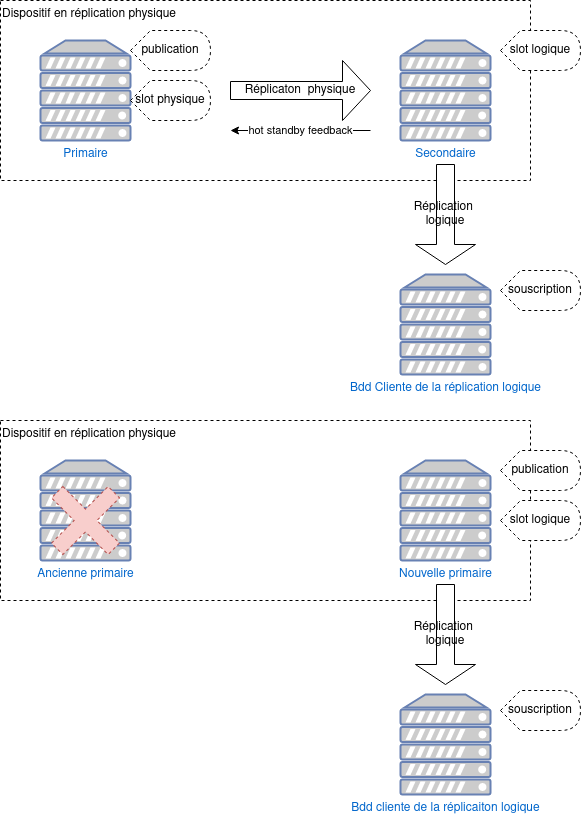

The diagram above was exported from draw.io. Its source (the exported page's mxGraphModel, read from the mxfile embedded in the PNG):
<mxGraphModel dx="1422" dy="725" grid="1" gridSize="10" guides="1" tooltips="1" connect="1" arrows="1" fold="1" page="1" pageScale="1" pageWidth="850" pageHeight="1100" math="0" shadow="0">
  <root>
    <mxCell id="0" />
    <mxCell id="1" parent="0" />
    <mxCell id="-qPHPDzEFQrgnEbNsITe-8" value="&lt;div&gt;Dispositif en réplication physique&lt;br&gt;&lt;/div&gt;" style="rounded=0;whiteSpace=wrap;html=1;dashed=1;align=left;verticalAlign=top;" vertex="1" parent="1">
      <mxGeometry x="80" y="60" width="530" height="180" as="geometry" />
    </mxCell>
    <mxCell id="-qPHPDzEFQrgnEbNsITe-1" value="Primaire" style="fontColor=#0066CC;verticalAlign=top;verticalLabelPosition=bottom;labelPosition=center;align=center;html=1;outlineConnect=0;fillColor=#CCCCCC;strokeColor=#6881B3;gradientColor=none;gradientDirection=north;strokeWidth=2;shape=mxgraph.networks.server;" vertex="1" parent="1">
      <mxGeometry x="120" y="100" width="90" height="100" as="geometry" />
    </mxCell>
    <mxCell id="-qPHPDzEFQrgnEbNsITe-2" value="Secondaire" style="fontColor=#0066CC;verticalAlign=top;verticalLabelPosition=bottom;labelPosition=center;align=center;html=1;outlineConnect=0;fillColor=#CCCCCC;strokeColor=#6881B3;gradientColor=none;gradientDirection=north;strokeWidth=2;shape=mxgraph.networks.server;" vertex="1" parent="1">
      <mxGeometry x="480" y="100" width="90" height="100" as="geometry" />
    </mxCell>
    <mxCell id="-qPHPDzEFQrgnEbNsITe-3" value="Bdd Cliente de la réplication logique" style="fontColor=#0066CC;verticalAlign=top;verticalLabelPosition=bottom;labelPosition=center;align=center;html=1;outlineConnect=0;fillColor=#CCCCCC;strokeColor=#6881B3;gradientColor=none;gradientDirection=north;strokeWidth=2;shape=mxgraph.networks.server;" vertex="1" parent="1">
      <mxGeometry x="480" y="334" width="90" height="100" as="geometry" />
    </mxCell>
    <mxCell id="-qPHPDzEFQrgnEbNsITe-4" value="Réplicaton&amp;nbsp; physique" style="shape=singleArrow;whiteSpace=wrap;html=1;" vertex="1" parent="1">
      <mxGeometry x="310" y="120" width="140" height="60" as="geometry" />
    </mxCell>
    <mxCell id="-qPHPDzEFQrgnEbNsITe-6" value="Réplication&amp;nbsp; logique" style="shape=singleArrow;direction=south;whiteSpace=wrap;html=1;" vertex="1" parent="1">
      <mxGeometry x="495" y="224" width="60" height="100" as="geometry" />
    </mxCell>
    <mxCell id="-qPHPDzEFQrgnEbNsITe-9" value="publication" style="shape=display;whiteSpace=wrap;html=1;dashed=1;" vertex="1" parent="1">
      <mxGeometry x="210" y="90" width="80" height="40" as="geometry" />
    </mxCell>
    <mxCell id="-qPHPDzEFQrgnEbNsITe-10" value="souscription" style="shape=display;whiteSpace=wrap;html=1;dashed=1;" vertex="1" parent="1">
      <mxGeometry x="580" y="330" width="80" height="40" as="geometry" />
    </mxCell>
    <mxCell id="-qPHPDzEFQrgnEbNsITe-11" value="&lt;div&gt;Dispositif en réplication physique&lt;br&gt;&lt;/div&gt;" style="rounded=0;whiteSpace=wrap;html=1;dashed=1;align=left;verticalAlign=top;" vertex="1" parent="1">
      <mxGeometry x="80" y="480" width="530" height="180" as="geometry" />
    </mxCell>
    <mxCell id="-qPHPDzEFQrgnEbNsITe-12" value="Ancienne primaire" style="fontColor=#0066CC;verticalAlign=top;verticalLabelPosition=bottom;labelPosition=center;align=center;html=1;outlineConnect=0;fillColor=#CCCCCC;strokeColor=#6881B3;gradientColor=none;gradientDirection=north;strokeWidth=2;shape=mxgraph.networks.server;" vertex="1" parent="1">
      <mxGeometry x="120" y="520" width="90" height="100" as="geometry" />
    </mxCell>
    <mxCell id="-qPHPDzEFQrgnEbNsITe-13" value="Nouvelle primaire" style="fontColor=#0066CC;verticalAlign=top;verticalLabelPosition=bottom;labelPosition=center;align=center;html=1;outlineConnect=0;fillColor=#CCCCCC;strokeColor=#6881B3;gradientColor=none;gradientDirection=north;strokeWidth=2;shape=mxgraph.networks.server;" vertex="1" parent="1">
      <mxGeometry x="480" y="520" width="90" height="100" as="geometry" />
    </mxCell>
    <mxCell id="-qPHPDzEFQrgnEbNsITe-14" value="&lt;div&gt;Bdd cliente de la réplicaiton logique&lt;/div&gt;" style="fontColor=#0066CC;verticalAlign=top;verticalLabelPosition=bottom;labelPosition=center;align=center;html=1;outlineConnect=0;fillColor=#CCCCCC;strokeColor=#6881B3;gradientColor=none;gradientDirection=north;strokeWidth=2;shape=mxgraph.networks.server;" vertex="1" parent="1">
      <mxGeometry x="480" y="754" width="90" height="100" as="geometry" />
    </mxCell>
    <mxCell id="-qPHPDzEFQrgnEbNsITe-16" value="Réplication&amp;nbsp; logique" style="shape=singleArrow;direction=south;whiteSpace=wrap;html=1;" vertex="1" parent="1">
      <mxGeometry x="495" y="644" width="60" height="100" as="geometry" />
    </mxCell>
    <mxCell id="-qPHPDzEFQrgnEbNsITe-17" value="publication" style="shape=display;whiteSpace=wrap;html=1;dashed=1;" vertex="1" parent="1">
      <mxGeometry x="580" y="510" width="80" height="40" as="geometry" />
    </mxCell>
    <mxCell id="-qPHPDzEFQrgnEbNsITe-18" value="souscription" style="shape=display;whiteSpace=wrap;html=1;dashed=1;" vertex="1" parent="1">
      <mxGeometry x="580" y="750" width="80" height="40" as="geometry" />
    </mxCell>
    <mxCell id="-qPHPDzEFQrgnEbNsITe-19" value="" style="shape=cross;whiteSpace=wrap;html=1;dashed=1;rotation=45;fillColor=#f8cecc;strokeColor=#b85450;" vertex="1" parent="1">
      <mxGeometry x="125" y="540" width="80" height="80" as="geometry" />
    </mxCell>
    <mxCell id="-qPHPDzEFQrgnEbNsITe-24" value="slot logique" style="shape=display;whiteSpace=wrap;html=1;dashed=1;" vertex="1" parent="1">
      <mxGeometry x="580" y="90" width="80" height="40" as="geometry" />
    </mxCell>
    <mxCell id="-qPHPDzEFQrgnEbNsITe-25" value="slot logique" style="shape=display;whiteSpace=wrap;html=1;dashed=1;" vertex="1" parent="1">
      <mxGeometry x="580" y="560" width="80" height="40" as="geometry" />
    </mxCell>
    <mxCell id="-qPHPDzEFQrgnEbNsITe-26" value="slot physique" style="shape=display;whiteSpace=wrap;html=1;dashed=1;" vertex="1" parent="1">
      <mxGeometry x="210" y="140" width="80" height="40" as="geometry" />
    </mxCell>
    <mxCell id="-qPHPDzEFQrgnEbNsITe-28" value="hot standby feedback" style="endArrow=classic;html=1;rounded=0;" edge="1" parent="1">
      <mxGeometry width="50" height="50" relative="1" as="geometry">
        <mxPoint x="450" y="190" as="sourcePoint" />
        <mxPoint x="310" y="190" as="targetPoint" />
        <Array as="points">
          <mxPoint x="390" y="190" />
        </Array>
      </mxGeometry>
    </mxCell>
  </root>
</mxGraphModel>